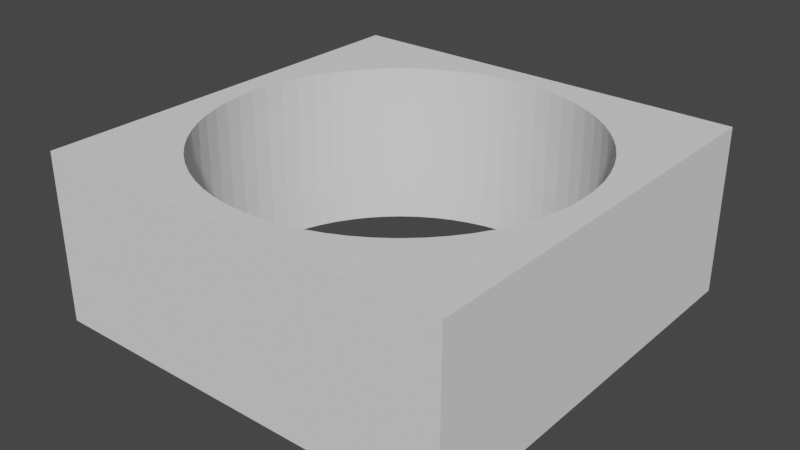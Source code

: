 # Source: SoopLoops-BoundingCylinder.blend  (saved by Blender 2.81.16; exported with 4.5.12 LTS)
import bpy
from mathutils import Matrix  # noqa: F401  (used for matrix-valued properties, if any)

bpy.ops.wm.read_factory_settings(use_empty=True)
scene = bpy.context.scene
scene.name = 'Scene'

# ---- collections
col_collection = bpy.data.collections.new('Collection'); scene.collection.children.link(col_collection)

# ---- world
world_world = bpy.data.worlds.new('World'); scene.world = world_world
world_world.use_nodes = True; world_world.node_tree.nodes.clear()
_N = world_world.node_tree.nodes; _L = world_world.node_tree.links
n0 = _N.new('ShaderNodeOutputWorld'); n0.name = 'World Output'; n0.location = (300, 300)
n1 = _N.new('ShaderNodeBackground'); n1.name = 'Background'; n1.location = (10, 300)
n1.inputs[0].default_value = (0.05088, 0.05088, 0.05088, 1.0)
_L.new(n1.outputs[0], n0.inputs[0])
n0.is_active_output = True
world_world.color = (0.05088, 0.05088, 0.05088)
world_world.use_sun_shadow = False
world_world.sun_shadow_jitter_overblur = 0.0

# ---- meshes
me_cube_001 = bpy.data.meshes.new('Cube.001')
me_cube_001.from_pydata([(-0.94, -0.94, 0.3447), (-0.94, -0.94, 1.098), (-0.94, 0.94, 0.3447), (-0.94, 0.94, 1.098), (0.94, -0.94, 0.3447), (0.94, -0.94, 1.098), (0.94, 0.94, 0.3447), (0.94, 0.94, 1.098), (-0.6408, -0.5259, 1.098), (-0.6408, -0.5259, 0.3447), (-0.6892, -0.4605, 1.098), (-0.6892, -0.4605, 0.3447), (0.08125, -0.8249, 1.098), (0.08125, -0.8249, 0.3447), (-6.956e-07, -0.8289, 1.098), (-6.956e-07, -0.8289, 0.3447), (-0.5861, -0.5861, 1.098), (-0.5861, -0.5861, 0.3447), (-0.08125, -0.8249, 1.098), (-0.08125, -0.8249, 0.3447), (0.08125, 0.8249, 1.098), (0.08125, 0.8249, 0.3447), (0.1617, 0.813, 1.098), (0.1617, 0.813, 0.3447), (0.7311, 0.3908, 1.098), (0.7311, 0.3908, 0.3447), (0.6892, 0.4605, 1.098), (0.6892, 0.4605, 0.3447), (-3.018e-08, 0.8289, 1.098), (-3.018e-08, 0.8289, 0.3447), (0.6408, 0.5259, 1.098), (0.6408, 0.5259, 0.3447), (-0.2406, -0.7932, 1.098), (-0.2406, -0.7932, 0.3447), (-0.7932, -0.2406, 1.098), (-0.7932, -0.2406, 0.3447), (-0.1617, -0.813, 1.098), (-0.1617, -0.813, 0.3447), (-0.3172, -0.7658, 1.098), (-0.3172, -0.7658, 0.3447), (0.1617, -0.813, 1.098), (0.1617, -0.813, 0.3447), (0.3908, -0.7311, 1.098), (0.3908, -0.7311, 0.3447), (0.3172, -0.7658, 1.098), (0.3172, -0.7658, 0.3447), (0.2406, -0.7932, 1.098), (0.2406, -0.7932, 0.3447), (-0.7311, -0.3908, 1.098), (-0.7311, -0.3908, 0.3447), (-0.7658, -0.3172, 1.098), (-0.7658, -0.3172, 0.3447), (-0.813, -0.1617, 1.098), (-0.813, -0.1617, 0.3447), (-0.8249, -0.08125, 1.098), (-0.8249, -0.08125, 0.3447), (0.5861, 0.5861, 1.098), (0.5861, 0.5861, 0.3447), (0.5259, 0.6408, 1.098), (0.5259, 0.6408, 0.3447), (0.2406, 0.7932, 1.098), (0.2406, 0.7932, 0.3447), (0.4605, 0.6892, 1.098), (0.4605, 0.6892, 0.3447), (-0.5259, -0.6408, 1.098), (-0.5259, -0.6408, 0.3447), (-0.4605, -0.6892, 1.098), (-0.4605, -0.6892, 0.3447), (-0.3908, -0.7311, 1.098), (-0.3908, -0.7311, 0.3447), (0.5861, -0.5861, 1.098), (0.5861, -0.5861, 0.3447), (0.5259, -0.6408, 1.098), (0.5259, -0.6408, 0.3447), (0.4605, -0.6892, 1.098), (0.4605, -0.6892, 0.3447), (-0.08125, 0.8249, 1.098), (-0.08125, 0.8249, 0.3447), (-0.1617, 0.813, 1.098), (-0.1617, 0.813, 0.3447), (0.7658, -0.3172, 1.098), (0.7658, -0.3172, 0.3447), (0.7932, -0.2406, 1.098), (0.7932, -0.2406, 0.3447), (-0.6892, 0.4605, 1.098), (-0.6892, 0.4605, 0.3447), (-0.7311, 0.3908, 1.098), (-0.7311, 0.3908, 0.3447), (-0.813, 0.1617, 1.098), (-0.813, 0.1617, 0.3447), (-0.6408, 0.5259, 1.098), (-0.6408, 0.5259, 0.3447), (-0.5861, 0.5861, 1.098), (-0.5861, 0.5861, 0.3447), (-0.5259, 0.6408, 1.098), (-0.5259, 0.6408, 0.3447), (-0.3172, 0.7658, 1.098), (-0.3172, 0.7658, 0.3447), (-0.3908, 0.7311, 1.098), (-0.3908, 0.7311, 0.3447), (-0.7658, 0.3172, 1.098), (-0.7658, 0.3172, 0.3447), (-0.7932, 0.2406, 1.098), (-0.7932, 0.2406, 0.3447), (-0.8249, 0.08125, 1.098), (-0.8249, 0.08125, 0.3447), (-0.8289, -3.99e-07, 1.098), (-0.8289, -3.99e-07, 0.3447), (-0.2406, 0.7932, 1.098), (-0.2406, 0.7932, 0.3447), (0.8289, -1.487e-07, 1.098), (0.8289, -1.487e-07, 0.3447), (0.6892, -0.4605, 1.098), (0.6892, -0.4605, 0.3447), (0.6408, -0.5259, 1.098), (0.6408, -0.5259, 0.3447), (0.8249, 0.08125, 1.098), (0.8249, 0.08125, 0.3447), (0.7658, 0.3172, 1.098), (0.7658, 0.3172, 0.3447), (-0.4605, 0.6892, 1.098), (-0.4605, 0.6892, 0.3447), (0.3172, 0.7658, 1.098), (0.3172, 0.7658, 0.3447), (0.7932, 0.2406, 1.098), (0.7932, 0.2406, 0.3447), (0.813, -0.1617, 1.098), (0.813, -0.1617, 0.3447), (0.7311, -0.3908, 1.098), (0.7311, -0.3908, 0.3447), (0.8249, -0.08125, 1.098), (0.8249, -0.08125, 0.3447), (0.813, 0.1617, 1.098), (0.813, 0.1617, 0.3447), (0.3908, 0.7311, 1.098), (0.3908, 0.7311, 0.3447)], [], [(0, 1, 3, 2), (2, 3, 7, 6), (6, 7, 5, 4), (4, 5, 1, 0), (2, 6, 4, 111, 117, 133, 125, 119, 25, 27, 31, 57, 59, 63, 135, 123, 61, 23, 21, 29, 77, 79, 109, 97, 99, 121, 95, 93, 91, 85, 87, 101, 103, 89, 105, 107, 0), (7, 3, 1, 106, 104, 88, 102, 100, 86, 84, 90, 92, 94, 120, 98, 96, 108, 78, 76, 28, 20, 22, 60, 122, 134, 62, 58, 56, 30, 26, 24, 118, 124, 132, 116, 110, 5), (9, 8, 16, 17), (67, 66, 68, 69), (63, 62, 134, 135), (19, 18, 14, 15), (47, 46, 44, 45), (117, 116, 132, 133), (57, 56, 58, 59), (45, 44, 42, 43), (55, 54, 52, 53), (115, 114, 112, 113), (123, 122, 60, 61), (97, 96, 98, 99), (41, 40, 46, 47), (27, 26, 30, 31), (21, 20, 28, 29), (127, 126, 130, 131), (5, 110, 130, 126, 82, 80, 128, 112, 114, 70, 72, 74, 42, 44, 46, 40, 12, 14, 18, 36, 32, 38, 68, 66, 64, 16, 8, 10, 48, 50, 34, 52, 54, 106, 1), (131, 130, 110, 111), (111, 110, 116, 117), (33, 32, 36, 37), (105, 104, 106, 107), (87, 86, 100, 101), (53, 52, 34, 35), (129, 128, 80, 81), (121, 120, 94, 95), (0, 107, 55, 53, 35, 51, 49, 11, 9, 17, 65, 67, 69, 39, 33, 37, 19, 15, 13, 41, 47, 45, 43, 75, 73, 71, 115, 113, 129, 81, 83, 127, 131, 111, 4), (77, 76, 78, 79), (11, 10, 8, 9), (89, 88, 104, 105), (81, 80, 82, 83), (93, 92, 90, 91), (51, 50, 48, 49), (125, 124, 118, 119), (91, 90, 84, 85), (69, 68, 38, 39), (75, 74, 72, 73), (23, 22, 20, 21), (35, 34, 50, 51), (99, 98, 120, 121), (113, 112, 128, 129), (59, 58, 62, 63), (135, 134, 122, 123), (25, 24, 26, 27), (119, 118, 24, 25), (109, 108, 96, 97), (39, 38, 32, 33), (85, 84, 86, 87), (73, 72, 70, 71), (133, 132, 124, 125), (79, 78, 108, 109), (31, 30, 56, 57), (43, 42, 74, 75), (103, 102, 88, 89), (15, 14, 12, 13), (37, 36, 18, 19), (61, 60, 22, 23), (83, 82, 126, 127), (65, 64, 66, 67), (17, 16, 64, 65), (29, 28, 76, 77), (71, 70, 114, 115), (13, 12, 40, 41), (107, 106, 54, 55), (49, 48, 10, 11), (101, 100, 102, 103), (95, 94, 92, 93)])
_uv = me_cube_001.uv_layers.new(name='UVMap')
_uv.uv.foreach_set('vector', [0.375, 0.0, 0.625, 0.0, 0.625, 0.25, 0.375, 0.25, 0.375, 0.25, 0.625, 0.25, 0.625, 0.5, 0.375, 0.5, 0.375, 0.5, 0.625, 0.5, 0.625, 0.75, 0.375, 0.75, 0.375, 0.75, 0.625, 0.75, 0.625, 1.0, 0.375, 1.0, 0.125, 0.5, 0.375, 0.5, 0.375, 0.75, 0.3602, 0.625, 0.3597, 0.6142, 0.3581, 0.6035, 0.3555, 0.593, 0.3518, 0.5828, 0.3472, 0.573, 0.3417, 0.5638, 0.3352, 0.5551, 0.3279, 0.5471, 0.3199, 0.5398, 0.3112, 0.5333, 0.302, 0.5278, 0.2922, 0.5232, 0.282, 0.5195, 0.2715, 0.5169, 0.2608, 0.5153, 0.25, 0.5148, 0.2392, 0.5153, 0.2285, 0.5169, 0.218, 0.5195, 0.2078, 0.5232, 0.198, 0.5278, 0.1888, 0.5333, 0.1801, 0.5398, 0.1721, 0.5471, 0.1648, 0.5551, 0.1583, 0.5638, 0.1528, 0.573, 0.1482, 0.5828, 0.1445, 0.593, 0.1419, 0.6035, 0.1403, 0.6142, 0.1398, 0.625, 0.125, 0.75, 0.625, 0.5, 0.875, 0.5, 0.875, 0.75, 0.8602, 0.625, 0.8597, 0.6142, 0.8581, 0.6035, 0.8555, 0.593, 0.8518, 0.5828, 0.8472, 0.573, 0.8417, 0.5638, 0.8352, 0.5551, 0.8279, 0.5471, 0.8199, 0.5398, 0.8112, 0.5333, 0.802, 0.5278, 0.7922, 0.5232, 0.782, 0.5195, 0.7715, 0.5169, 0.7608, 0.5153, 0.75, 0.5148, 0.7392, 0.5153, 0.7285, 0.5169, 0.718, 0.5195, 0.7078, 0.5232, 0.698, 0.5278, 0.6888, 0.5333, 0.6801, 0.5398, 0.6721, 0.5471, 0.6648, 0.5551, 0.6583, 0.5638, 0.6528, 0.573, 0.6482, 0.5828, 0.6445, 0.593, 0.6419, 0.6035, 0.6403, 0.6142, 0.6398, 0.625, 0.625, 0.75, 0.3594, 0.7888, 0.3594, 0.9678, 0.375, 0.9678, 0.375, 0.7888, 0.4062, 0.7888, 0.4062, 0.9678, 0.4219, 0.9678, 0.4219, 0.7888, 0.9062, 0.7888, 0.9062, 0.9678, 0.9219, 0.9678, 0.9219, 0.7888, 0.4844, 0.7888, 0.4844, 0.9678, 0.5, 0.9678, 0.5, 0.7888, 0.5469, 0.7888, 0.5469, 0.9678, 0.5625, 0.9678, 0.5625, 0.7888, 0.7656, 0.7888, 0.7656, 0.9678, 0.7813, 0.9678, 0.7812, 0.7888, 0.875, 0.7888, 0.875, 0.9678, 0.8906, 0.9678, 0.8906, 0.7888, 0.5625, 0.7888, 0.5625, 0.9678, 0.5781, 0.9678, 0.5781, 0.7888, 0.2656, 0.7888, 0.2656, 0.9678, 0.2812, 0.9678, 0.2812, 0.7888, 0.6406, 0.7888, 0.6406, 0.9678, 0.6562, 0.9678, 0.6562, 0.7888, 0.9375, 0.7888, 0.9375, 0.9678, 0.9531, 0.9678, 0.9531, 0.7888, 0.0625, 0.7888, 0.0625, 0.9678, 0.07812, 0.9678, 0.07812, 0.7888, 0.5312, 0.7888, 0.5312, 0.9678, 0.5469, 0.9678, 0.5469, 0.7888, 0.8437, 0.7888, 0.8438, 0.9678, 0.8594, 0.9678, 0.8594, 0.7888, 0.9844, 0.7888, 0.9844, 0.9678, 1.0, 0.9678, 1.0, 0.7888, 0.7188, 0.7888, 0.7188, 0.9678, 0.7344, 0.9678, 0.7344, 0.7888, 0.625, 0.75, 0.6398, 0.625, 0.6403, 0.6358, 0.6419, 0.6465, 0.6445, 0.657, 0.6482, 0.6672, 0.6528, 0.677, 0.6583, 0.6862, 0.6648, 0.6949, 0.6721, 0.7029, 0.6801, 0.7102, 0.6888, 0.7167, 0.698, 0.7222, 0.7078, 0.7268, 0.718, 0.7305, 0.7285, 0.7331, 0.7392, 0.7347, 0.75, 0.7352, 0.7608, 0.7347, 0.7715, 0.7331, 0.782, 0.7305, 0.7922, 0.7268, 0.802, 0.7222, 0.8112, 0.7167, 0.8199, 0.7102, 0.8279, 0.7029, 0.8352, 0.6949, 0.8417, 0.6862, 0.8472, 0.677, 0.8518, 0.6672, 0.8555, 0.657, 0.8581, 0.6465, 0.8597, 0.6358, 0.8602, 0.625, 0.875, 0.75, 0.7344, 0.7888, 0.7344, 0.9678, 0.75, 0.9678, 0.75, 0.7888, 0.75, 0.7888, 0.75, 0.9678, 0.7656, 0.9678, 0.7656, 0.7888, 0.4531, 0.7888, 0.4531, 0.9678, 0.4688, 0.9678, 0.4688, 0.7888, 0.2344, 0.7888, 0.2344, 0.9678, 0.25, 0.9678, 0.25, 0.7888, 0.1719, 0.7888, 0.1719, 0.9678, 0.1875, 0.9678, 0.1875, 0.7888, 0.2812, 0.7888, 0.2812, 0.9678, 0.2969, 0.9678, 0.2969, 0.7888, 0.6719, 0.7888, 0.6719, 0.9678, 0.6875, 0.9678, 0.6875, 0.7888, 0.09375, 0.7888, 0.09375, 0.9678, 0.1094, 0.9678, 0.1094, 0.7888, 0.125, 0.75, 0.1398, 0.625, 0.1403, 0.6358, 0.1419, 0.6465, 0.1445, 0.657, 0.1482, 0.6672, 0.1528, 0.677, 0.1583, 0.6862, 0.1648, 0.6949, 0.1721, 0.7029, 0.1801, 0.7102, 0.1888, 0.7167, 0.198, 0.7222, 0.2078, 0.7268, 0.218, 0.7305, 0.2285, 0.7331, 0.2392, 0.7347, 0.25, 0.7352, 0.2608, 0.7347, 0.2715, 0.7331, 0.282, 0.7305, 0.2922, 0.7268, 0.302, 0.7222, 0.3112, 0.7167, 0.3199, 0.7102, 0.3279, 0.7029, 0.3352, 0.6949, 0.3417, 0.6862, 0.3472, 0.677, 0.3518, 0.6672, 0.3555, 0.657, 0.3581, 0.6465, 0.3597, 0.6358, 0.3602, 0.625, 0.375, 0.75, 0.01562, 0.7888, 0.01562, 0.9678, 0.03125, 0.9678, 0.03125, 0.7888, 0.3438, 0.7888, 0.3438, 0.9678, 0.3594, 0.9678, 0.3594, 0.7888, 0.2188, 0.7888, 0.2188, 0.9678, 0.2344, 0.9678, 0.2344, 0.7888, 0.6875, 0.7888, 0.6875, 0.9678, 0.7031, 0.9678, 0.7031, 0.7888, 0.125, 0.7888, 0.125, 0.9678, 0.1406, 0.9678, 0.1406, 0.7888, 0.3125, 0.7888, 0.3125, 0.9678, 0.3281, 0.9678, 0.3281, 0.7888, 0.7969, 0.7888, 0.7969, 0.9678, 0.8125, 0.9678, 0.8125, 0.7888, 0.1406, 0.7888, 0.1406, 0.9678, 0.1562, 0.9678, 0.1562, 0.7888, 0.4219, 0.7888, 0.4219, 0.9678, 0.4375, 0.9678, 0.4375, 0.7888, 0.5938, 0.7888, 0.5938, 0.9678, 0.6094, 0.9678, 0.6094, 0.7888, 0.9688, 0.7888, 0.9688, 0.9678, 0.9844, 0.9678, 0.9844, 0.7888, 0.2969, 0.7888, 0.2969, 0.9678, 0.3125, 0.9678, 0.3125, 0.7888, 0.07812, 0.7888, 0.07812, 0.9678, 0.09375, 0.9678, 0.09375, 0.7888, 0.6562, 0.7888, 0.6562, 0.9678, 0.6719, 0.9678, 0.6719, 0.7888, 0.8906, 0.7888, 0.8906, 0.9678, 0.9062, 0.9678, 0.9062, 0.7888, 0.9219, 0.7888, 0.9219, 0.9678, 0.9375, 0.9678, 0.9375, 0.7888, 0.8281, 0.7888, 0.8281, 0.9678, 0.8438, 0.9678, 0.8437, 0.7888, 0.8125, 0.7888, 0.8125, 0.9678, 0.8281, 0.9678, 0.8281, 0.7888, 0.04688, 0.7888, 0.04688, 0.9678, 0.0625, 0.9678, 0.0625, 0.7888, 0.4375, 0.7888, 0.4375, 0.9678, 0.4531, 0.9678, 0.4531, 0.7888, 0.1562, 0.7888, 0.1562, 0.9678, 0.1719, 0.9678, 0.1719, 0.7888, 0.6094, 0.7888, 0.6094, 0.9678, 0.625, 0.9678, 0.625, 0.7888, 0.7812, 0.7888, 0.7813, 0.9678, 0.7969, 0.9678, 0.7969, 0.7888, 0.03125, 0.7888, 0.03125, 0.9678, 0.04688, 0.9678, 0.04688, 0.7888, 0.8594, 0.7888, 0.8594, 0.9678, 0.875, 0.9678, 0.875, 0.7888, 0.5781, 0.7888, 0.5781, 0.9678, 0.5938, 0.9678, 0.5938, 0.7888, 0.2031, 0.7888, 0.2031, 0.9678, 0.2188, 0.9678, 0.2188, 0.7888, 0.5, 0.7888, 0.5, 0.9678, 0.5156, 0.9678, 0.5156, 0.7888, 0.4688, 0.7888, 0.4688, 0.9678, 0.4844, 0.9678, 0.4844, 0.7888, 0.9531, 0.7888, 0.9531, 0.9678, 0.9688, 0.9678, 0.9688, 0.7888, 0.7031, 0.7888, 0.7031, 0.9678, 0.7188, 0.9678, 0.7188, 0.7888, 0.3906, 0.7888, 0.3906, 0.9678, 0.4062, 0.9678, 0.4062, 0.7888, 0.375, 0.7888, 0.375, 0.9678, 0.3906, 0.9678, 0.3906, 0.7888, 0.0, 0.7888, 0.0, 0.9678, 0.01562, 0.9678, 0.01562, 0.7888, 0.625, 0.7888, 0.625, 0.9678, 0.6406, 0.9678, 0.6406, 0.7888, 0.5156, 0.7888, 0.5156, 0.9678, 0.5312, 0.9678, 0.5312, 0.7888, 0.25, 0.7888, 0.25, 0.9678, 0.2656, 0.9678, 0.2656, 0.7888, 0.3281, 0.7888, 0.3281, 0.9678, 0.3438, 0.9678, 0.3438, 0.7888, 0.1875, 0.7888, 0.1875, 0.9678, 0.2031, 0.9678, 0.2031, 0.7888, 0.1094, 0.7888, 0.1094, 0.9678, 0.125, 0.9678, 0.125, 0.7888])
me_cube_001.use_remesh_fix_poles = True
me_cube_001.use_remesh_preserve_attributes = False
me_cube_001.use_mirror_vertex_groups = False
me_cube_001.update()

# ---- objects
ob_cube = bpy.data.objects.new('Cube', me_cube_001)

# ---- transforms, parenting, visibility, modifiers, constraints
ob_cube.location = (0.0, 0.0, -2.0)
ob_cube.scale = (6.237, 6.237, 6.237)
ob_cube.lineart.crease_threshold = 0.0

# ---- collection membership
col_collection.objects.link(ob_cube)

# ---- scene / render settings (as saved in the file)
scene.frame_start = 1; scene.frame_end = 250; scene.frame_set(1)
scene.render.engine = 'BLENDER_EEVEE_NEXT'
scene.cycles.use_denoising = False
scene.cycles.samples = 128
scene.cycles.sampling_pattern = 'TABULATED_SOBOL'
scene.cycles.use_adaptive_sampling = False
scene.cycles.use_light_tree = False
scene.view_settings.view_transform = 'Filmic'
bpy.context.view_layer.update()

# ---- added for rendering (the .blend has no active camera and no usable light): camera, sun
cam_auto = bpy.data.cameras.new('AutoCamera')
cam_auto.lens = 50.0
cam_auto.sensor_width = 36.0
cam_auto.clip_end = 1000.0
ob_auto_camera = bpy.data.objects.new('AutoCamera', cam_auto)
scene.collection.objects.link(ob_auto_camera)
ob_auto_camera.location = (15.947, -19.1364, 15.2576)
ob_auto_camera.rotation_euler = (1.09748, -7.21219e-08, 0.694738)
scene.camera = ob_auto_camera
light_auto_sun = bpy.data.lights.new('AutoSun', 'SUN')
light_auto_sun.energy = 3.0
light_auto_sun.angle = 0.0523599
ob_auto_sun = bpy.data.objects.new('AutoSun', light_auto_sun)
scene.collection.objects.link(ob_auto_sun)
ob_auto_sun.rotation_euler = (0.872665, 0.174533, 0.523599)
bpy.context.view_layer.update()
